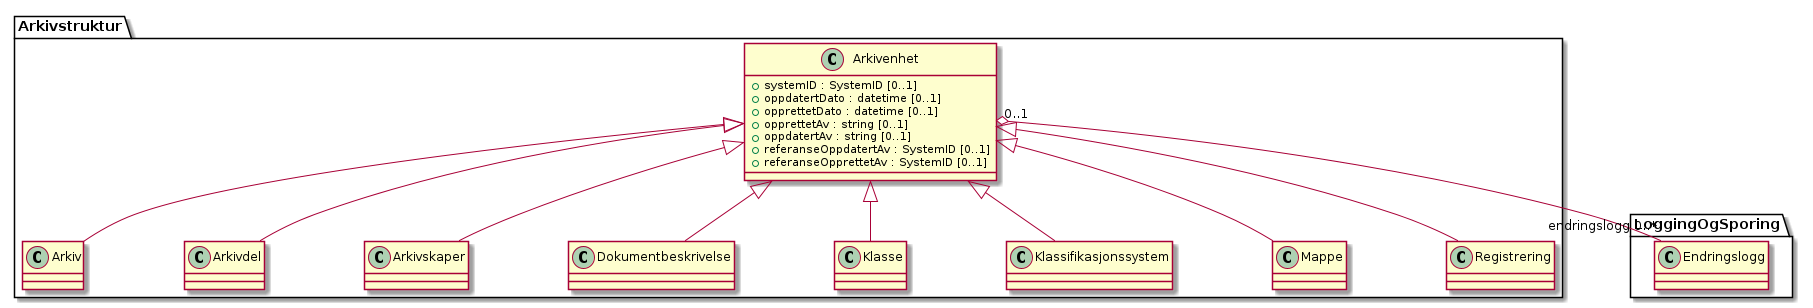

The diagram above was rendered by PlantUML. Its source (embedded in the PNG):
@startuml
skinparam nodesep 100
class Arkivstruktur.Arkivenhet {
  +systemID : SystemID [0..1]
  +oppdatertDato : datetime [0..1]
  +opprettetDato : datetime [0..1]
  +opprettetAv : string [0..1]
  +oppdatertAv : string [0..1]
  +referanseOppdatertAv : SystemID [0..1]
  +referanseOpprettetAv : SystemID [0..1]
}
Arkivstruktur.Arkivenhet "0..1" o-- "endringslogg 0..*" LoggingOgSporing.Endringslogg
Arkivstruktur.Arkivenhet <|-- Arkivstruktur.Arkiv
Arkivstruktur.Arkivenhet <|-- Arkivstruktur.Arkivdel
Arkivstruktur.Arkivenhet <|-- Arkivstruktur.Arkivskaper
Arkivstruktur.Arkivenhet <|-- Arkivstruktur.Dokumentbeskrivelse
Arkivstruktur.Arkivenhet <|-- Arkivstruktur.Klasse
Arkivstruktur.Arkivenhet <|-- Arkivstruktur.Klassifikasjonssystem
Arkivstruktur.Arkivenhet <|-- Arkivstruktur.Mappe
Arkivstruktur.Arkivenhet <|-- Arkivstruktur.Registrering
@enduml